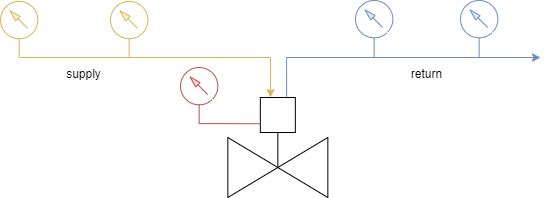

The diagram above was exported from draw.io. Its source (the exported page's mxGraphModel, read from the mxfile embedded in the PNG):
<mxGraphModel dx="1422" dy="705" grid="1" gridSize="10" guides="1" tooltips="1" connect="1" arrows="1" fold="1" page="1" pageScale="1" pageWidth="827" pageHeight="1169" math="0" shadow="0">
  <root>
    <mxCell id="0" />
    <mxCell id="1" parent="0" />
    <mxCell id="wp5vlvIKGqaf5Xr8x6_I-1" value="" style="verticalLabelPosition=bottom;align=center;html=1;verticalAlign=top;pointerEvents=1;dashed=0;shape=mxgraph.pid2valves.valve;valveType=gate;actuator=powered" parent="1" vertex="1">
      <mxGeometry x="387.34" y="210" width="100" height="100" as="geometry" />
    </mxCell>
    <mxCell id="wp5vlvIKGqaf5Xr8x6_I-2" value="" style="part=1;strokeColor=none;fillColor=none;fontStyle=1;fontSize=14;" parent="wp5vlvIKGqaf5Xr8x6_I-1" vertex="1">
      <mxGeometry x="32.5" width="35" height="35" as="geometry" />
    </mxCell>
    <mxCell id="wp5vlvIKGqaf5Xr8x6_I-9" style="edgeStyle=orthogonalEdgeStyle;rounded=0;orthogonalLoop=1;jettySize=auto;html=1;exitX=0.5;exitY=1;exitDx=0;exitDy=0;exitPerimeter=0;fillColor=#fff2cc;strokeColor=#d6b656;" parent="1" source="wp5vlvIKGqaf5Xr8x6_I-3" edge="1">
      <mxGeometry relative="1" as="geometry">
        <mxPoint x="430" y="210" as="targetPoint" />
        <Array as="points">
          <mxPoint x="430" y="170" />
          <mxPoint x="430" y="210" />
        </Array>
      </mxGeometry>
    </mxCell>
    <mxCell id="wp5vlvIKGqaf5Xr8x6_I-3" value="" style="verticalLabelPosition=bottom;aspect=fixed;html=1;verticalAlign=top;strokeColor=#d6b656;fillColor=#fff2cc;align=center;outlineConnect=0;shape=mxgraph.fluid_power.x11820;points=[[0.5,1,0]]" parent="1" vertex="1">
      <mxGeometry x="160" y="113.9" width="37.34" height="56.1" as="geometry" />
    </mxCell>
    <mxCell id="wp5vlvIKGqaf5Xr8x6_I-4" value="" style="verticalLabelPosition=bottom;aspect=fixed;html=1;verticalAlign=top;strokeColor=#d6b656;fillColor=#fff2cc;align=center;outlineConnect=0;shape=mxgraph.fluid_power.x11820;points=[[0.5,1,0]]" parent="1" vertex="1">
      <mxGeometry x="270" y="113.9" width="37.34" height="56.1" as="geometry" />
    </mxCell>
    <mxCell id="wp5vlvIKGqaf5Xr8x6_I-11" style="edgeStyle=none;rounded=0;orthogonalLoop=1;jettySize=auto;html=1;exitX=0.5;exitY=1;exitDx=0;exitDy=0;exitPerimeter=0;entryX=0;entryY=0.75;entryDx=0;entryDy=0;endArrow=none;endFill=0;fillColor=#f8cecc;strokeColor=#b85450;" parent="1" source="wp5vlvIKGqaf5Xr8x6_I-5" target="wp5vlvIKGqaf5Xr8x6_I-2" edge="1">
      <mxGeometry relative="1" as="geometry" />
    </mxCell>
    <mxCell id="wp5vlvIKGqaf5Xr8x6_I-5" value="" style="verticalLabelPosition=bottom;aspect=fixed;html=1;verticalAlign=top;strokeColor=#b85450;fillColor=#f8cecc;align=center;outlineConnect=0;shape=mxgraph.fluid_power.x11820;points=[[0.5,1,0]]" parent="1" vertex="1">
      <mxGeometry x="340" y="180" width="37.34" height="56.1" as="geometry" />
    </mxCell>
    <mxCell id="wp5vlvIKGqaf5Xr8x6_I-6" value="" style="verticalLabelPosition=bottom;aspect=fixed;html=1;verticalAlign=top;strokeColor=#6c8ebf;fillColor=#dae8fc;align=center;outlineConnect=0;shape=mxgraph.fluid_power.x11820;points=[[0.5,1,0]]" parent="1" vertex="1">
      <mxGeometry x="515" y="113" width="37.34" height="56.1" as="geometry" />
    </mxCell>
    <mxCell id="wp5vlvIKGqaf5Xr8x6_I-7" value="" style="verticalLabelPosition=bottom;aspect=fixed;html=1;verticalAlign=top;strokeColor=#6c8ebf;fillColor=#dae8fc;align=center;outlineConnect=0;shape=mxgraph.fluid_power.x11820;points=[[0.5,1,0]]" parent="1" vertex="1">
      <mxGeometry x="620" y="113" width="37.34" height="56.1" as="geometry" />
    </mxCell>
    <mxCell id="wp5vlvIKGqaf5Xr8x6_I-10" style="edgeStyle=orthogonalEdgeStyle;rounded=0;orthogonalLoop=1;jettySize=auto;html=1;exitX=0.75;exitY=0;exitDx=0;exitDy=0;fillColor=#dae8fc;strokeColor=#6c8ebf;" parent="1" source="wp5vlvIKGqaf5Xr8x6_I-2" edge="1">
      <mxGeometry relative="1" as="geometry">
        <mxPoint x="700" y="170" as="targetPoint" />
        <Array as="points">
          <mxPoint x="446" y="170" />
        </Array>
      </mxGeometry>
    </mxCell>
    <mxCell id="9TTtgTPFRjrCtHbdsVME-1" value="supply" style="rounded=0;whiteSpace=wrap;html=1;strokeColor=none;" vertex="1" parent="1">
      <mxGeometry x="197.34" y="171" width="93" height="30" as="geometry" />
    </mxCell>
    <mxCell id="9TTtgTPFRjrCtHbdsVME-2" value="return" style="rounded=0;whiteSpace=wrap;html=1;strokeColor=none;" vertex="1" parent="1">
      <mxGeometry x="540" y="171" width="93" height="30" as="geometry" />
    </mxCell>
  </root>
</mxGraphModel>